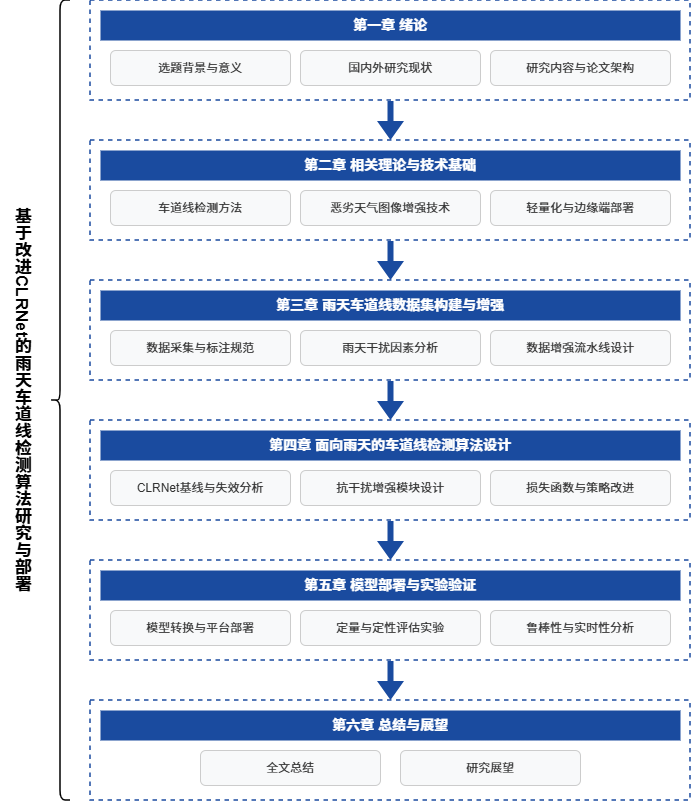

The diagram above was exported from draw.io. Its source (the exported page's mxGraphModel, read from the mxfile embedded in the PNG):
<mxGraphModel dx="1202" dy="664" grid="1" gridSize="10" guides="1" tooltips="1" connect="1" arrows="1" fold="1" page="1" pageScale="1" pageWidth="827" pageHeight="1169" math="0" shadow="0">
  <root>
    <mxCell id="0" />
    <mxCell id="1" parent="0" />
    <mxCell id="bracket" parent="1" style="shape=curlyBracket;whiteSpace=wrap;html=1;rounded=1;flipH=1;labelPosition=left;verticalLabelPosition=middle;align=right;verticalAlign=middle;strokeColor=#000000;strokeWidth=1.5;size=0.5;direction=west;" value="" vertex="1">
      <mxGeometry height="800" width="20" x="110" y="50" as="geometry" />
    </mxCell>
    <mxCell id="main_title" parent="1" style="text;html=1;strokeColor=none;fillColor=none;align=center;verticalAlign=middle;whiteSpace=wrap;rounded=0;fontSize=17;fontStyle=1;horizontal=1;letterSpacing=3;convertToSvg=0;svgWhiteSpace=wrap;autosizeText=0;textDirection=vertical-lr;labelBorderColor=none;labelBackgroundColor=none;" value="基于改进CLRNet的雨天车道线检测算法研究与部署" vertex="1">
      <mxGeometry height="400" width="40" x="60" y="250" as="geometry" />
    </mxCell>
    <mxCell id="ch1_box" parent="1" style="rounded=0;whiteSpace=wrap;html=1;fillColor=none;strokeColor=#1A4B9F;dashed=1;strokeWidth=1.5;" value="" vertex="1">
      <mxGeometry height="100" width="600" x="150" y="50" as="geometry" />
    </mxCell>
    <mxCell id="ch1_head" parent="1" style="rounded=0;whiteSpace=wrap;html=1;fillColor=#1A4B9F;fontColor=#ffffff;fontStyle=1;strokeColor=none;fontSize=14;" value="第一章 绪论" vertex="1">
      <mxGeometry height="30" width="580" x="160" y="60" as="geometry" />
    </mxCell>
    <mxCell id="ch1_sub1" parent="1" style="rounded=1;whiteSpace=wrap;html=1;fillColor=#f8f9fa;strokeColor=#cccccc;fontColor=#333333;" value="选题背景与意义" vertex="1">
      <mxGeometry height="35" width="180" x="170" y="100" as="geometry" />
    </mxCell>
    <mxCell id="ch1_sub2" parent="1" style="rounded=1;whiteSpace=wrap;html=1;fillColor=#f8f9fa;strokeColor=#cccccc;fontColor=#333333;" value="国内外研究现状" vertex="1">
      <mxGeometry height="35" width="180" x="360" y="100" as="geometry" />
    </mxCell>
    <mxCell id="ch1_sub3" parent="1" style="rounded=1;whiteSpace=wrap;html=1;fillColor=#f8f9fa;strokeColor=#cccccc;fontColor=#333333;" value="研究内容与论文架构" vertex="1">
      <mxGeometry height="35" width="180" x="550" y="100" as="geometry" />
    </mxCell>
    <mxCell id="arrow1" edge="1" parent="1" style="shape=flexArrow;endArrow=block;html=1;fillColor=#1A4B9F;strokeColor=none;width=6;endSize=6;" value="">
      <mxGeometry height="50" relative="1" width="50" as="geometry">
        <mxPoint x="450" y="150" as="sourcePoint" />
        <mxPoint x="450" y="190" as="targetPoint" />
      </mxGeometry>
    </mxCell>
    <mxCell id="ch2_box" parent="1" style="rounded=0;whiteSpace=wrap;html=1;fillColor=none;strokeColor=#1A4B9F;dashed=1;strokeWidth=1.5;" value="" vertex="1">
      <mxGeometry height="100" width="600" x="150" y="190" as="geometry" />
    </mxCell>
    <mxCell id="ch2_head" parent="1" style="rounded=0;whiteSpace=wrap;html=1;fillColor=#1A4B9F;fontColor=#ffffff;fontStyle=1;strokeColor=none;fontSize=14;" value="第二章 相关理论与技术基础" vertex="1">
      <mxGeometry height="30" width="580" x="160" y="200" as="geometry" />
    </mxCell>
    <mxCell id="ch2_sub1" parent="1" style="rounded=1;whiteSpace=wrap;html=1;fillColor=#f8f9fa;strokeColor=#cccccc;fontColor=#333333;" value="车道线检测方法" vertex="1">
      <mxGeometry height="35" width="180" x="170" y="240" as="geometry" />
    </mxCell>
    <mxCell id="ch2_sub2" parent="1" style="rounded=1;whiteSpace=wrap;html=1;fillColor=#f8f9fa;strokeColor=#cccccc;fontColor=#333333;" value="恶劣天气图像增强技术" vertex="1">
      <mxGeometry height="35" width="180" x="360" y="240" as="geometry" />
    </mxCell>
    <mxCell id="ch2_sub3" parent="1" style="rounded=1;whiteSpace=wrap;html=1;fillColor=#f8f9fa;strokeColor=#cccccc;fontColor=#333333;" value="轻量化与边缘端部署" vertex="1">
      <mxGeometry height="35" width="180" x="550" y="240" as="geometry" />
    </mxCell>
    <mxCell id="arrow2" edge="1" parent="1" style="shape=flexArrow;endArrow=block;html=1;fillColor=#1A4B9F;strokeColor=none;width=6;endSize=6;" value="">
      <mxGeometry height="50" relative="1" width="50" as="geometry">
        <mxPoint x="450" y="290" as="sourcePoint" />
        <mxPoint x="450" y="330" as="targetPoint" />
      </mxGeometry>
    </mxCell>
    <mxCell id="ch3_box" parent="1" style="rounded=0;whiteSpace=wrap;html=1;fillColor=none;strokeColor=#1A4B9F;dashed=1;strokeWidth=1.5;" value="" vertex="1">
      <mxGeometry height="100" width="600" x="150" y="330" as="geometry" />
    </mxCell>
    <mxCell id="ch3_head" parent="1" style="rounded=0;whiteSpace=wrap;html=1;fillColor=#1A4B9F;fontColor=#ffffff;fontStyle=1;strokeColor=none;fontSize=14;" value="第三章 雨天车道线数据集构建与增强" vertex="1">
      <mxGeometry height="30" width="580" x="160" y="340" as="geometry" />
    </mxCell>
    <mxCell id="ch3_sub1" parent="1" style="rounded=1;whiteSpace=wrap;html=1;fillColor=#f8f9fa;strokeColor=#cccccc;fontColor=#333333;" value="数据采集与标注规范" vertex="1">
      <mxGeometry height="35" width="180" x="170" y="380" as="geometry" />
    </mxCell>
    <mxCell id="ch3_sub2" parent="1" style="rounded=1;whiteSpace=wrap;html=1;fillColor=#f8f9fa;strokeColor=#cccccc;fontColor=#333333;" value="雨天干扰因素分析" vertex="1">
      <mxGeometry height="35" width="180" x="360" y="380" as="geometry" />
    </mxCell>
    <mxCell id="ch3_sub3" parent="1" style="rounded=1;whiteSpace=wrap;html=1;fillColor=#f8f9fa;strokeColor=#cccccc;fontColor=#333333;" value="数据增强流水线设计" vertex="1">
      <mxGeometry height="35" width="180" x="550" y="380" as="geometry" />
    </mxCell>
    <mxCell id="arrow3" edge="1" parent="1" style="shape=flexArrow;endArrow=block;html=1;fillColor=#1A4B9F;strokeColor=none;width=6;endSize=6;" value="">
      <mxGeometry height="50" relative="1" width="50" as="geometry">
        <mxPoint x="450" y="430" as="sourcePoint" />
        <mxPoint x="450" y="470" as="targetPoint" />
      </mxGeometry>
    </mxCell>
    <mxCell id="ch4_box" parent="1" style="rounded=0;whiteSpace=wrap;html=1;fillColor=none;strokeColor=#1A4B9F;dashed=1;strokeWidth=1.5;" value="" vertex="1">
      <mxGeometry height="100" width="600" x="150" y="470" as="geometry" />
    </mxCell>
    <mxCell id="ch4_head" parent="1" style="rounded=0;whiteSpace=wrap;html=1;fillColor=#1A4B9F;fontColor=#ffffff;fontStyle=1;strokeColor=none;fontSize=14;" value="第四章 面向雨天的车道线检测算法设计" vertex="1">
      <mxGeometry height="30" width="580" x="160" y="480" as="geometry" />
    </mxCell>
    <mxCell id="ch4_sub1" parent="1" style="rounded=1;whiteSpace=wrap;html=1;fillColor=#f8f9fa;strokeColor=#cccccc;fontColor=#333333;" value="CLRNet基线与失效分析" vertex="1">
      <mxGeometry height="35" width="180" x="170" y="520" as="geometry" />
    </mxCell>
    <mxCell id="ch4_sub2" parent="1" style="rounded=1;whiteSpace=wrap;html=1;fillColor=#f8f9fa;strokeColor=#cccccc;fontColor=#333333;" value="抗干扰增强模块设计" vertex="1">
      <mxGeometry height="35" width="180" x="360" y="520" as="geometry" />
    </mxCell>
    <mxCell id="ch4_sub3" parent="1" style="rounded=1;whiteSpace=wrap;html=1;fillColor=#f8f9fa;strokeColor=#cccccc;fontColor=#333333;" value="损失函数与策略改进" vertex="1">
      <mxGeometry height="35" width="180" x="550" y="520" as="geometry" />
    </mxCell>
    <mxCell id="arrow4" edge="1" parent="1" style="shape=flexArrow;endArrow=block;html=1;fillColor=#1A4B9F;strokeColor=none;width=6;endSize=6;" value="">
      <mxGeometry height="50" relative="1" width="50" as="geometry">
        <mxPoint x="450" y="570" as="sourcePoint" />
        <mxPoint x="450" y="610" as="targetPoint" />
      </mxGeometry>
    </mxCell>
    <mxCell id="ch5_box" parent="1" style="rounded=0;whiteSpace=wrap;html=1;fillColor=none;strokeColor=#1A4B9F;dashed=1;strokeWidth=1.5;" value="" vertex="1">
      <mxGeometry height="100" width="600" x="150" y="610" as="geometry" />
    </mxCell>
    <mxCell id="ch5_head" parent="1" style="rounded=0;whiteSpace=wrap;html=1;fillColor=#1A4B9F;fontColor=#ffffff;fontStyle=1;strokeColor=none;fontSize=14;" value="第五章 模型部署与实验验证" vertex="1">
      <mxGeometry height="30" width="580" x="160" y="620" as="geometry" />
    </mxCell>
    <mxCell id="ch5_sub1" parent="1" style="rounded=1;whiteSpace=wrap;html=1;fillColor=#f8f9fa;strokeColor=#cccccc;fontColor=#333333;" value="模型转换与平台部署" vertex="1">
      <mxGeometry height="35" width="180" x="170" y="660" as="geometry" />
    </mxCell>
    <mxCell id="ch5_sub2" parent="1" style="rounded=1;whiteSpace=wrap;html=1;fillColor=#f8f9fa;strokeColor=#cccccc;fontColor=#333333;" value="定量与定性评估实验" vertex="1">
      <mxGeometry height="35" width="180" x="360" y="660" as="geometry" />
    </mxCell>
    <mxCell id="ch5_sub3" parent="1" style="rounded=1;whiteSpace=wrap;html=1;fillColor=#f8f9fa;strokeColor=#cccccc;fontColor=#333333;" value="鲁棒性与实时性分析" vertex="1">
      <mxGeometry height="35" width="180" x="550" y="660" as="geometry" />
    </mxCell>
    <mxCell id="arrow5" edge="1" parent="1" style="shape=flexArrow;endArrow=block;html=1;fillColor=#1A4B9F;strokeColor=none;width=6;endSize=6;" value="">
      <mxGeometry height="50" relative="1" width="50" as="geometry">
        <mxPoint x="450" y="710" as="sourcePoint" />
        <mxPoint x="450" y="750" as="targetPoint" />
      </mxGeometry>
    </mxCell>
    <mxCell id="ch6_box" parent="1" style="rounded=0;whiteSpace=wrap;html=1;fillColor=none;strokeColor=#1A4B9F;dashed=1;strokeWidth=1.5;" value="" vertex="1">
      <mxGeometry height="100" width="600" x="150" y="750" as="geometry" />
    </mxCell>
    <mxCell id="ch6_head" parent="1" style="rounded=0;whiteSpace=wrap;html=1;fillColor=#1A4B9F;fontColor=#ffffff;fontStyle=1;strokeColor=none;fontSize=14;" value="第六章 总结与展望" vertex="1">
      <mxGeometry height="30" width="580" x="160" y="760" as="geometry" />
    </mxCell>
    <mxCell id="ch6_sub1" parent="1" style="rounded=1;whiteSpace=wrap;html=1;fillColor=#f8f9fa;strokeColor=#cccccc;fontColor=#333333;" value="全文总结" vertex="1">
      <mxGeometry height="35" width="180" x="260" y="800" as="geometry" />
    </mxCell>
    <mxCell id="ch6_sub2" parent="1" style="rounded=1;whiteSpace=wrap;html=1;fillColor=#f8f9fa;strokeColor=#cccccc;fontColor=#333333;" value="研究展望" vertex="1">
      <mxGeometry height="35" width="180" x="460" y="800" as="geometry" />
    </mxCell>
  </root>
</mxGraphModel>